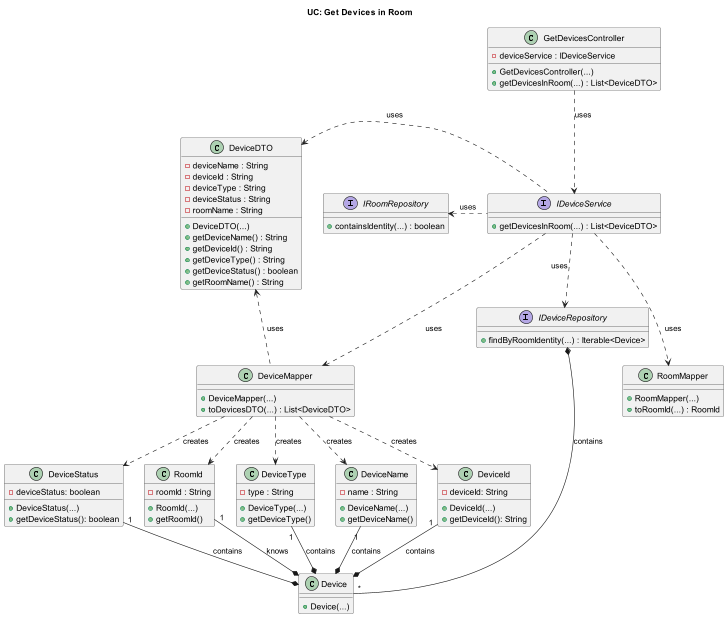

The diagram above was rendered by PlantUML. Its source (embedded in the PNG):
@startuml

title UC: Get Devices in Room

/'
As a Room Owner [or Power User, or Administrator], I want to get a list of all
devices in a room, so that I can configure them.
'/

interface IDeviceService {
    + getDevicesInRoom(...) : List<DeviceDTO>
}

class GetDevicesController {
    - deviceService : IDeviceService
    + GetDevicesController(...)
    + getDevicesInRoom(...) : List<DeviceDTO>
}

class Device{
    + Device(...)
}

class DeviceDTO {
    - deviceName : String
    - deviceId : String
    - deviceType : String
    - deviceStatus : String
    - roomName : String
    + DeviceDTO(...)
    + getDeviceName() : String
    + getDeviceId() : String
    + getDeviceType() : String
    + getDeviceStatus() : boolean
    + getRoomName() : String
}

class DeviceMapper {
    + DeviceMapper(...)
    + toDevicesDTO(...) : List<DeviceDTO>
}

class DeviceId{
    - deviceId: String
    + DeviceId(...)
    + getDeviceId(): String
}

class DeviceName {
    - name : String
    + DeviceName(...)
    + getDeviceName()
}

class DeviceType {
    - type : String
    + DeviceType(...)
    + getDeviceType()
}

class RoomId {
    - roomId : String
    + RoomId(...)
    + getRoomId()
}

class DeviceStatus{
    - deviceStatus: boolean
    + DeviceStatus(...)
    + getDeviceStatus(): boolean
}

interface IDeviceRepository {
    + findByRoomIdentity(...) : Iterable<Device>
}

interface IRoomRepository {
    + containsIdentity(...) : boolean
}

class RoomMapper {
    + RoomMapper(...)
    + toRoomId(...) : RoomId
}

IDeviceService ..> DeviceMapper : uses
DeviceMapper .left.> DeviceDTO : uses
GetDevicesController ..> IDeviceService : uses
IDeviceService .left.> DeviceDTO : uses

DeviceMapper ..> DeviceId : creates
DeviceMapper ..> DeviceName : creates
DeviceMapper ..> DeviceType : creates
DeviceMapper ..> RoomId : creates
DeviceMapper ..> DeviceStatus : creates
IDeviceService ..> RoomMapper : uses
IDeviceService .right.> IDeviceRepository : uses
IDeviceService .left.> IRoomRepository : uses

Device *-up- "1" DeviceId : contains
Device *-up- "1" DeviceName : contains
Device *-up- "1" DeviceType : contains
Device *-up- "1" RoomId : knows
Device *-up- "1" DeviceStatus : contains
IDeviceRepository  *-- "*" Device : contains

@enduml